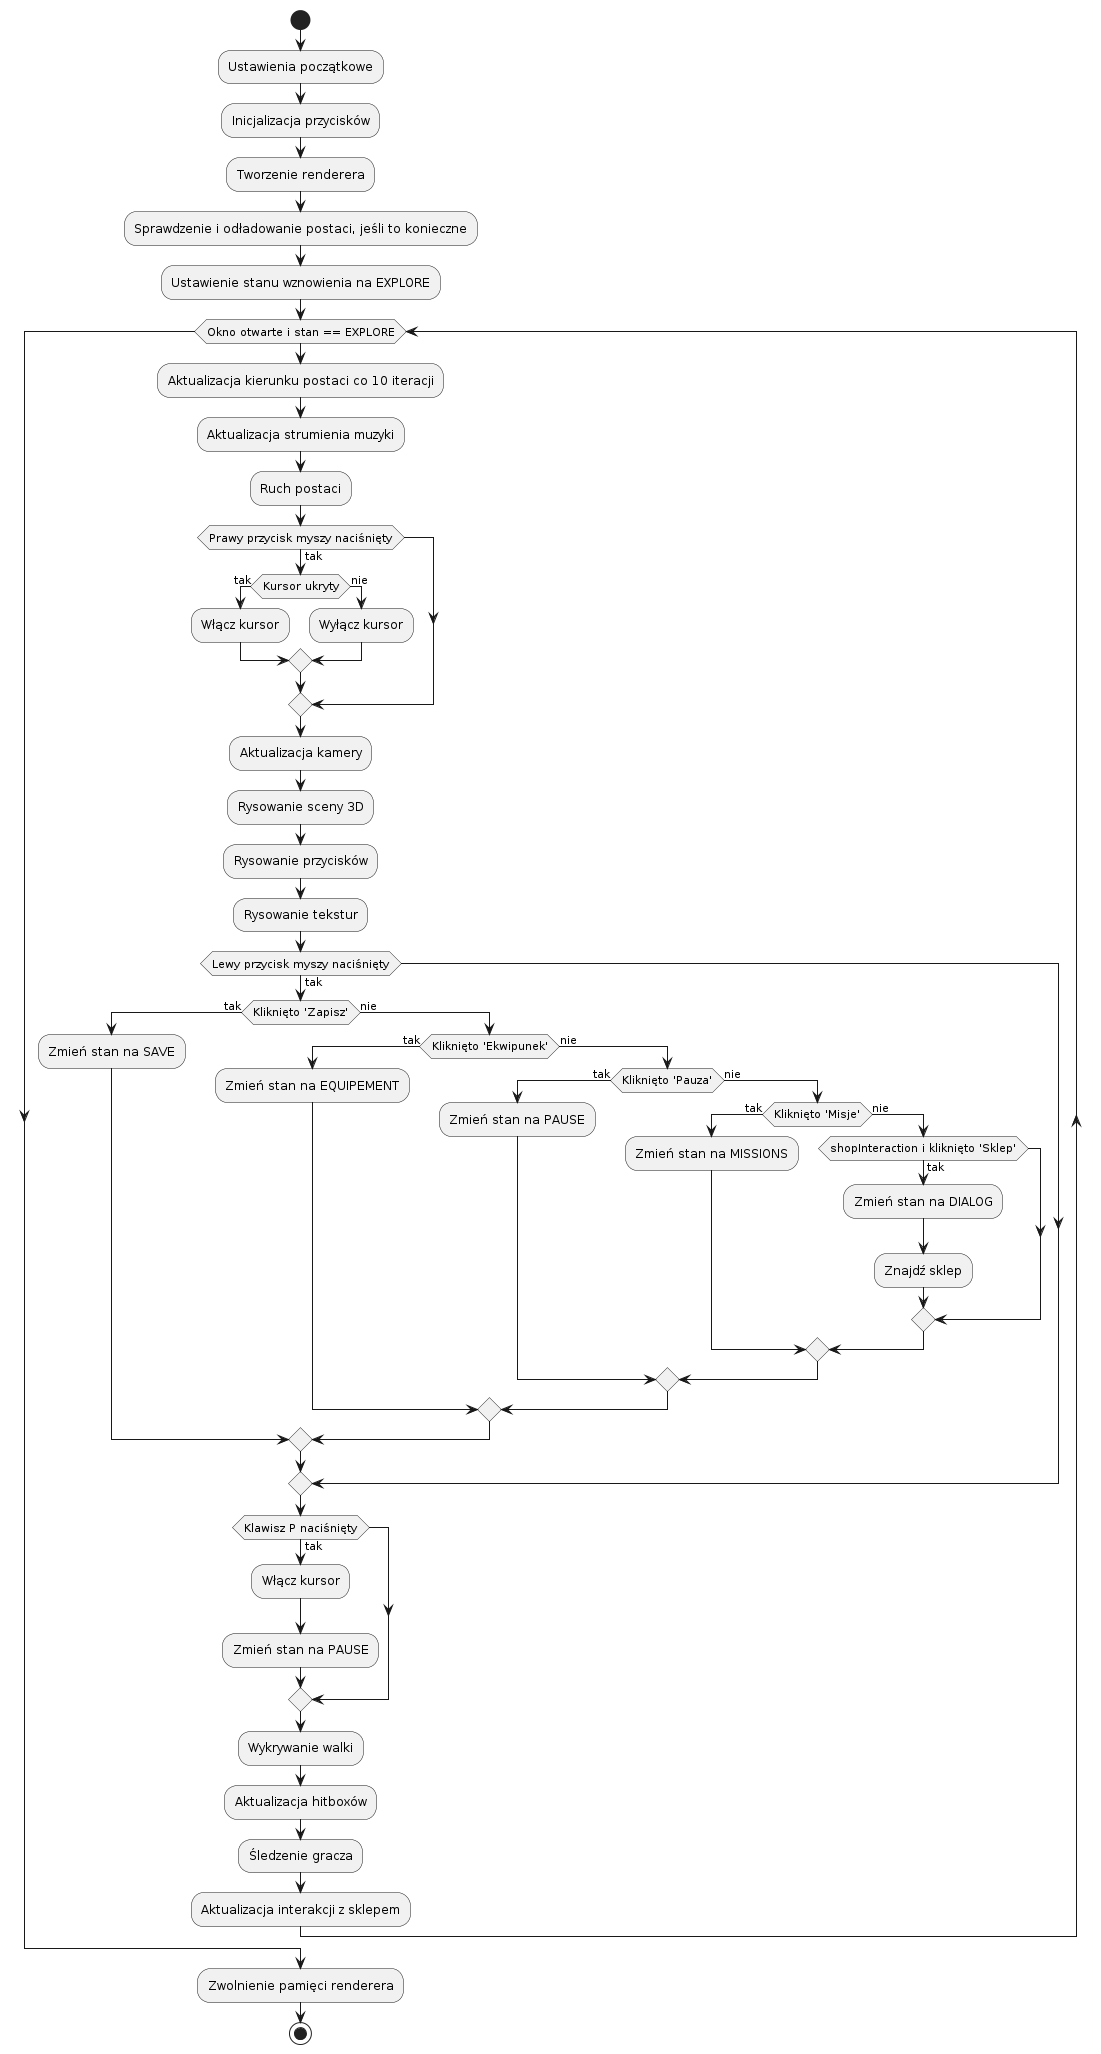

The diagram above was rendered by PlantUML. Its source (embedded in the PNG):
@startuml
start
:Ustawienia początkowe;
:Inicjalizacja przycisków;
:Tworzenie renderera;
:Sprawdzenie i odładowanie postaci, jeśli to konieczne;
:Ustawienie stanu wznowienia na EXPLORE;

while (Okno otwarte i stan == EXPLORE) 
  :Aktualizacja kierunku postaci co 10 iteracji;
  :Aktualizacja strumienia muzyki;
  :Ruch postaci;
  if (Prawy przycisk myszy naciśnięty) then (tak)
    if (Kursor ukryty) then (tak)
      :Włącz kursor;
    else (nie)
      :Wyłącz kursor;
    endif
  endif
  :Aktualizacja kamery;
  :Rysowanie sceny 3D;
  :Rysowanie przycisków;
  :Rysowanie tekstur;
  if (Lewy przycisk myszy naciśnięty) then (tak)
    if (Kliknięto 'Zapisz') then (tak)
      :Zmień stan na SAVE;
    else (nie)
      if (Kliknięto 'Ekwipunek') then (tak)
        :Zmień stan na EQUIPEMENT;
      else (nie)
        if (Kliknięto 'Pauza') then (tak)
          :Zmień stan na PAUSE;
        else (nie)
          if (Kliknięto 'Misje') then (tak)
            :Zmień stan na MISSIONS;
          else (nie)
            if (shopInteraction i kliknięto 'Sklep') then (tak)
              :Zmień stan na DIALOG;
              :Znajdź sklep;
            endif
          endif
        endif
      endif
    endif
  endif
  if (Klawisz P naciśnięty) then (tak)
    :Włącz kursor;
    :Zmień stan na PAUSE;
  endif
  :Wykrywanie walki;
  :Aktualizacja hitboxów;
  :Śledzenie gracza;
  :Aktualizacja interakcji z sklepem;
endwhile

:Zwolnienie pamięci renderera;
stop
@enduml